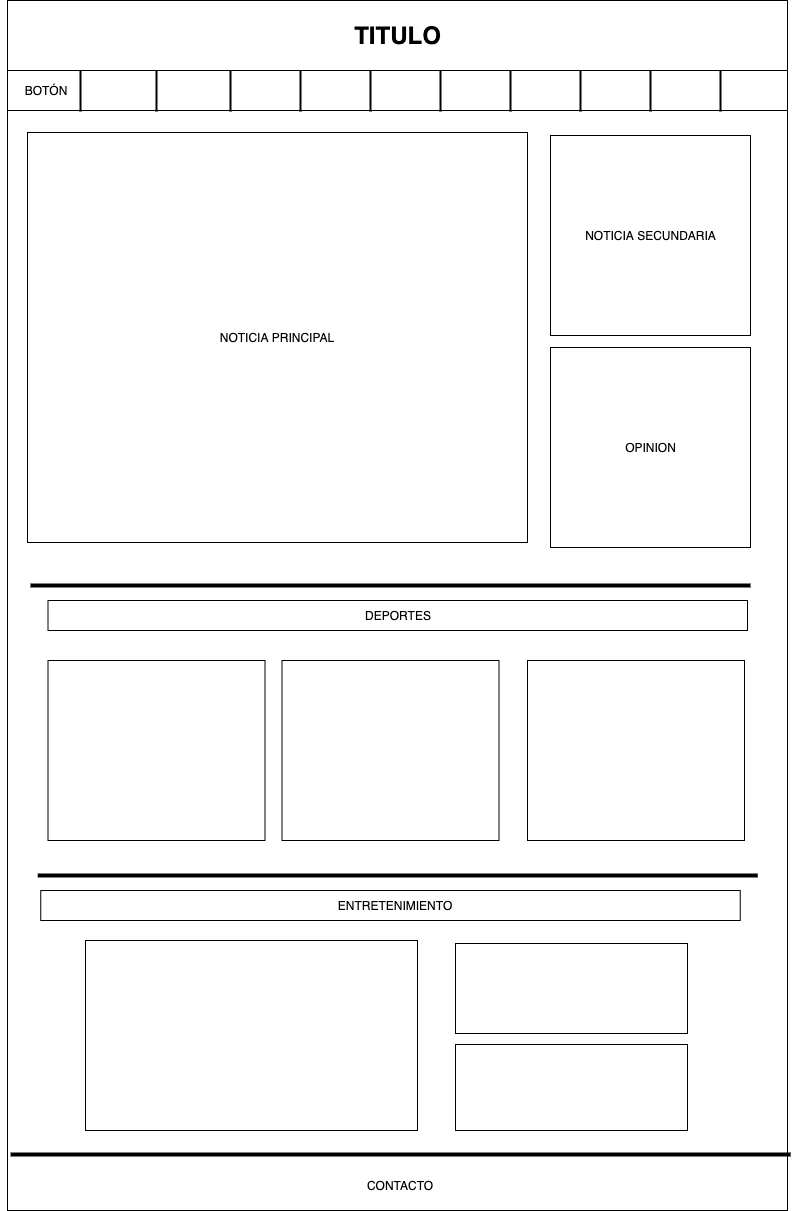

The diagram above was exported from draw.io. Its source (the exported page's mxGraphModel, read from the mxfile embedded in the PNG):
<mxGraphModel dx="1466" dy="780" grid="1" gridSize="10" guides="1" tooltips="1" connect="1" arrows="1" fold="1" page="1" pageScale="1" pageWidth="827" pageHeight="1169" math="0" shadow="0">
  <root>
    <mxCell id="0" />
    <mxCell id="1" parent="0" />
    <mxCell id="xS7WzeQ8OOLDWf7e-no8-3" value="" style="whiteSpace=wrap;html=1;" vertex="1" parent="1">
      <mxGeometry x="10" y="20" width="780" height="1210" as="geometry" />
    </mxCell>
    <mxCell id="xS7WzeQ8OOLDWf7e-no8-6" value="" style="rounded=0;whiteSpace=wrap;html=1;" vertex="1" parent="1">
      <mxGeometry x="10" y="20" width="780" height="70" as="geometry" />
    </mxCell>
    <mxCell id="xS7WzeQ8OOLDWf7e-no8-7" value="" style="rounded=0;whiteSpace=wrap;html=1;" vertex="1" parent="1">
      <mxGeometry x="10" y="90" width="780" height="40" as="geometry" />
    </mxCell>
    <mxCell id="xS7WzeQ8OOLDWf7e-no8-9" value="" style="line;strokeWidth=2;direction=south;html=1;" vertex="1" parent="1">
      <mxGeometry x="78" y="90" width="10" height="41" as="geometry" />
    </mxCell>
    <mxCell id="xS7WzeQ8OOLDWf7e-no8-10" value="" style="line;strokeWidth=2;direction=south;html=1;" vertex="1" parent="1">
      <mxGeometry x="154" y="90" width="10" height="41" as="geometry" />
    </mxCell>
    <mxCell id="xS7WzeQ8OOLDWf7e-no8-11" value="" style="line;strokeWidth=2;direction=south;html=1;" vertex="1" parent="1">
      <mxGeometry x="228" y="90" width="10" height="41" as="geometry" />
    </mxCell>
    <mxCell id="xS7WzeQ8OOLDWf7e-no8-12" value="" style="line;strokeWidth=2;direction=south;html=1;" vertex="1" parent="1">
      <mxGeometry x="298" y="90" width="10" height="41" as="geometry" />
    </mxCell>
    <mxCell id="xS7WzeQ8OOLDWf7e-no8-13" value="" style="line;strokeWidth=2;direction=south;html=1;" vertex="1" parent="1">
      <mxGeometry x="368" y="90" width="10" height="41" as="geometry" />
    </mxCell>
    <mxCell id="xS7WzeQ8OOLDWf7e-no8-14" value="" style="line;strokeWidth=2;direction=south;html=1;" vertex="1" parent="1">
      <mxGeometry x="438" y="90" width="10" height="41" as="geometry" />
    </mxCell>
    <mxCell id="xS7WzeQ8OOLDWf7e-no8-15" value="" style="line;strokeWidth=2;direction=south;html=1;" vertex="1" parent="1">
      <mxGeometry x="508" y="90" width="10" height="41" as="geometry" />
    </mxCell>
    <mxCell id="xS7WzeQ8OOLDWf7e-no8-16" value="" style="line;strokeWidth=2;direction=south;html=1;" vertex="1" parent="1">
      <mxGeometry x="578" y="90" width="10" height="41" as="geometry" />
    </mxCell>
    <mxCell id="xS7WzeQ8OOLDWf7e-no8-17" value="" style="line;strokeWidth=2;direction=south;html=1;" vertex="1" parent="1">
      <mxGeometry x="648" y="90" width="10" height="41" as="geometry" />
    </mxCell>
    <mxCell id="xS7WzeQ8OOLDWf7e-no8-18" value="" style="line;strokeWidth=2;direction=south;html=1;" vertex="1" parent="1">
      <mxGeometry x="718" y="90" width="10" height="41" as="geometry" />
    </mxCell>
    <mxCell id="xS7WzeQ8OOLDWf7e-no8-19" value="" style="whiteSpace=wrap;html=1;" vertex="1" parent="1">
      <mxGeometry x="30" y="152" width="500" height="410" as="geometry" />
    </mxCell>
    <mxCell id="xS7WzeQ8OOLDWf7e-no8-23" value="" style="whiteSpace=wrap;html=1;aspect=fixed;" vertex="1" parent="1">
      <mxGeometry x="553" y="155" width="200" height="200" as="geometry" />
    </mxCell>
    <mxCell id="xS7WzeQ8OOLDWf7e-no8-24" value="" style="whiteSpace=wrap;html=1;aspect=fixed;" vertex="1" parent="1">
      <mxGeometry x="553" y="367" width="200" height="200" as="geometry" />
    </mxCell>
    <mxCell id="xS7WzeQ8OOLDWf7e-no8-25" value="" style="line;strokeWidth=4;html=1;perimeter=backbonePerimeter;points=[];outlineConnect=0;" vertex="1" parent="1">
      <mxGeometry x="33" y="600" width="720" height="10" as="geometry" />
    </mxCell>
    <mxCell id="xS7WzeQ8OOLDWf7e-no8-26" value="" style="whiteSpace=wrap;html=1;" vertex="1" parent="1">
      <mxGeometry x="50.5" y="680" width="217" height="180" as="geometry" />
    </mxCell>
    <mxCell id="xS7WzeQ8OOLDWf7e-no8-27" value="" style="whiteSpace=wrap;html=1;" vertex="1" parent="1">
      <mxGeometry x="284.5" y="680" width="217" height="180" as="geometry" />
    </mxCell>
    <mxCell id="xS7WzeQ8OOLDWf7e-no8-28" value="" style="whiteSpace=wrap;html=1;" vertex="1" parent="1">
      <mxGeometry x="530" y="680" width="217" height="180" as="geometry" />
    </mxCell>
    <mxCell id="xS7WzeQ8OOLDWf7e-no8-29" value="" style="whiteSpace=wrap;html=1;" vertex="1" parent="1">
      <mxGeometry x="50.5" y="620" width="699.5" height="30" as="geometry" />
    </mxCell>
    <mxCell id="xS7WzeQ8OOLDWf7e-no8-31" value="" style="line;strokeWidth=4;html=1;perimeter=backbonePerimeter;points=[];outlineConnect=0;" vertex="1" parent="1">
      <mxGeometry x="40.25" y="890" width="720" height="10" as="geometry" />
    </mxCell>
    <mxCell id="xS7WzeQ8OOLDWf7e-no8-32" value="" style="whiteSpace=wrap;html=1;" vertex="1" parent="1">
      <mxGeometry x="43.25" y="910" width="699.5" height="30" as="geometry" />
    </mxCell>
    <mxCell id="xS7WzeQ8OOLDWf7e-no8-33" value="" style="rounded=0;whiteSpace=wrap;html=1;" vertex="1" parent="1">
      <mxGeometry x="88" y="960" width="332" height="190" as="geometry" />
    </mxCell>
    <mxCell id="xS7WzeQ8OOLDWf7e-no8-34" value="DEPORTES&lt;span style=&quot;color: rgba(0 , 0 , 0 , 0) ; font-family: monospace ; font-size: 0px ; white-space: nowrap&quot;&gt;%3CmxGraphModel%3E%3Croot%3E%3CmxCell%20id%3D%220%22%2F%3E%3CmxCell%20id%3D%221%22%20parent%3D%220%22%2F%3E%3CmxCell%20id%3D%222%22%20value%3D%22%22%20style%3D%22whiteSpace%3Dwrap%3Bhtml%3D1%3B%22%20vertex%3D%221%22%20parent%3D%221%22%3E%3CmxGeometry%20x%3D%2250.5%22%20y%3D%22620%22%20width%3D%22699.5%22%20height%3D%2230%22%20as%3D%22geometry%22%2F%3E%3C%2FmxCell%3E%3C%2Froot%3E%3C%2FmxGraphModel%3E&lt;/span&gt;" style="text;html=1;strokeColor=none;fillColor=none;align=center;verticalAlign=middle;whiteSpace=wrap;rounded=0;" vertex="1" parent="1">
      <mxGeometry x="50.5" y="620" width="699.5" height="30" as="geometry" />
    </mxCell>
    <mxCell id="xS7WzeQ8OOLDWf7e-no8-35" value="ENTRETENIMIENTO&lt;span style=&quot;color: rgba(0 , 0 , 0 , 0) ; font-family: monospace ; font-size: 0px ; white-space: nowrap&quot;&gt;%3CmxGraphModel%3E%3Croot%3E%3CmxCell%20id%3D%220%22%2F%3E%3CmxCell%20id%3D%221%22%20parent%3D%220%22%2F%3E%3CmxCell%20id%3D%222%22%20value%3D%22%22%20style%3D%22whiteSpace%3Dwrap%3Bhtml%3D1%3B%22%20vertex%3D%221%22%20parent%3D%221%22%3E%3CmxGeometry%20x%3D%2250.5%22%20y%3D%22620%22%20width%3D%22699.5%22%20height%3D%2230%22%20as%3D%22geometry%22%2F%3E%3C%2FmxCell%3E%3C%2Froot%3E%3C%2FmxGraphModel%3E&lt;/span&gt;" style="text;html=1;strokeColor=none;fillColor=none;align=center;verticalAlign=middle;whiteSpace=wrap;rounded=0;" vertex="1" parent="1">
      <mxGeometry x="47.5" y="910" width="699.5" height="30" as="geometry" />
    </mxCell>
    <mxCell id="xS7WzeQ8OOLDWf7e-no8-36" value="NOTICIA PRINCIPAL" style="text;html=1;strokeColor=none;fillColor=none;align=center;verticalAlign=middle;whiteSpace=wrap;rounded=0;" vertex="1" parent="1">
      <mxGeometry x="95.13" y="342" width="369.75" height="30" as="geometry" />
    </mxCell>
    <mxCell id="xS7WzeQ8OOLDWf7e-no8-37" value="NOTICIA SECUNDARIA" style="text;html=1;strokeColor=none;fillColor=none;align=center;verticalAlign=middle;whiteSpace=wrap;rounded=0;" vertex="1" parent="1">
      <mxGeometry x="565.5699999999999" y="240" width="174.87" height="30" as="geometry" />
    </mxCell>
    <mxCell id="xS7WzeQ8OOLDWf7e-no8-38" value="OPINION" style="text;html=1;strokeColor=none;fillColor=none;align=center;verticalAlign=middle;whiteSpace=wrap;rounded=0;" vertex="1" parent="1">
      <mxGeometry x="565.5699999999999" y="452" width="174.87" height="30" as="geometry" />
    </mxCell>
    <mxCell id="xS7WzeQ8OOLDWf7e-no8-42" value="" style="rounded=0;whiteSpace=wrap;html=1;" vertex="1" parent="1">
      <mxGeometry x="458" y="963" width="232" height="90" as="geometry" />
    </mxCell>
    <mxCell id="xS7WzeQ8OOLDWf7e-no8-43" value="" style="rounded=0;whiteSpace=wrap;html=1;" vertex="1" parent="1">
      <mxGeometry x="458" y="1064" width="232" height="86" as="geometry" />
    </mxCell>
    <mxCell id="xS7WzeQ8OOLDWf7e-no8-47" value="" style="line;strokeWidth=4;html=1;perimeter=backbonePerimeter;points=[];outlineConnect=0;" vertex="1" parent="1">
      <mxGeometry x="13.120000000000001" y="1169" width="780" height="10" as="geometry" />
    </mxCell>
    <mxCell id="xS7WzeQ8OOLDWf7e-no8-48" value="TITULO" style="text;strokeColor=none;fillColor=none;html=1;fontSize=24;fontStyle=1;verticalAlign=middle;align=center;" vertex="1" parent="1">
      <mxGeometry x="350.25" y="35" width="100" height="40" as="geometry" />
    </mxCell>
    <mxCell id="xS7WzeQ8OOLDWf7e-no8-49" value="BOTÓN" style="text;html=1;strokeColor=none;fillColor=none;align=center;verticalAlign=middle;whiteSpace=wrap;rounded=0;" vertex="1" parent="1">
      <mxGeometry x="3.1299999999999955" y="95.5" width="92" height="30" as="geometry" />
    </mxCell>
    <mxCell id="xS7WzeQ8OOLDWf7e-no8-50" value="CONTACTO" style="text;html=1;strokeColor=none;fillColor=none;align=center;verticalAlign=middle;whiteSpace=wrap;rounded=0;" vertex="1" parent="1">
      <mxGeometry x="218.25" y="1190" width="369.75" height="30" as="geometry" />
    </mxCell>
  </root>
</mxGraphModel>